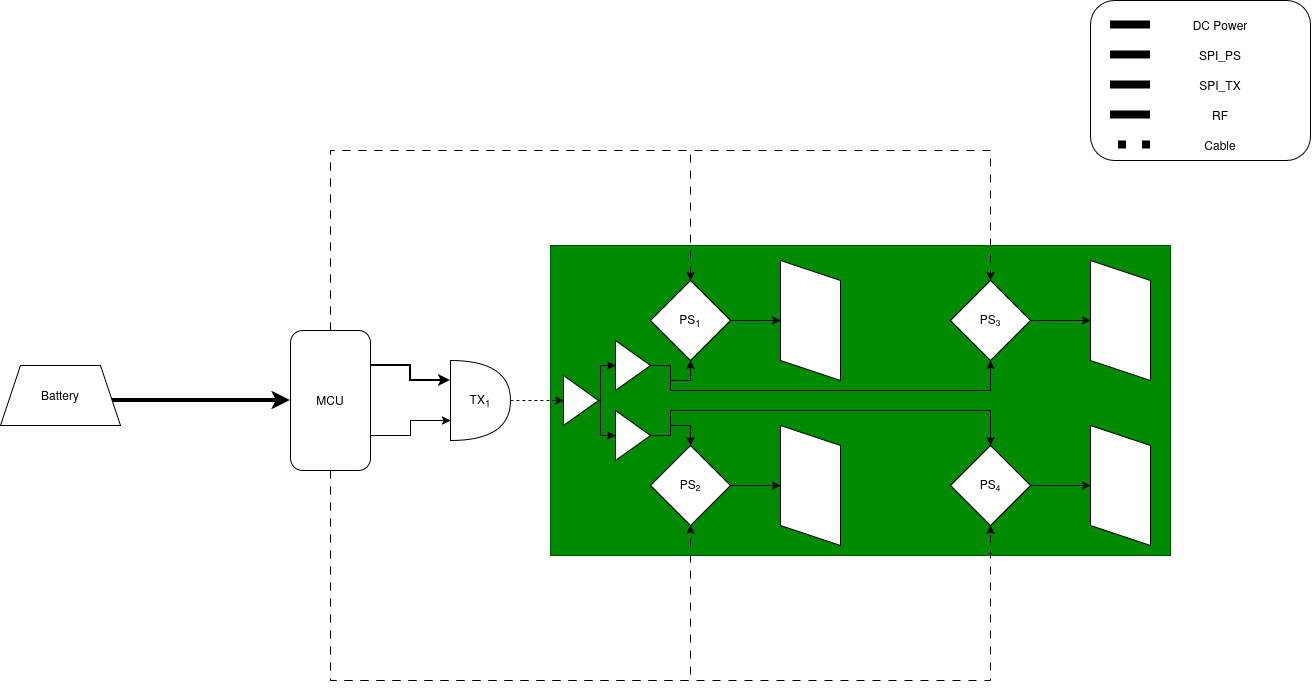

The diagram above was exported from draw.io. Its source (the exported page's mxGraphModel, read from the mxfile embedded in the PNG):
<mxGraphModel dx="2562" dy="2063" grid="1" gridSize="10" guides="1" tooltips="1" connect="1" arrows="1" fold="1" page="1" pageScale="1" pageWidth="850" pageHeight="1100" math="0" shadow="0">
  <root>
    <mxCell id="0" />
    <mxCell id="1" parent="0" />
    <mxCell id="Uazbs2ZnWwoQONYaCWYz-60" parent="1" style="rounded=0;whiteSpace=wrap;html=1;fillColor=#008a00;fontColor=#ffffff;strokeColor=#005700;" value="" vertex="1">
      <mxGeometry height="310" width="620" x="340" y="225" as="geometry" />
    </mxCell>
    <mxCell id="a_arahi1D5DXQyMf2854-1" edge="1" parent="1" source="Uazbs2ZnWwoQONYaCWYz-1" style="edgeStyle=orthogonalEdgeStyle;rounded=0;orthogonalLoop=1;jettySize=auto;html=1;entryX=0.5;entryY=0;entryDx=0;entryDy=0;dashed=1;dashPattern=8 8;strokeColor=light-dark(#000000,#66FFFF);" target="Uazbs2ZnWwoQONYaCWYz-6">
      <mxGeometry relative="1" as="geometry">
        <Array as="points">
          <mxPoint x="120" y="130" />
          <mxPoint x="480" y="130" />
        </Array>
      </mxGeometry>
    </mxCell>
    <mxCell id="a_arahi1D5DXQyMf2854-2" edge="1" parent="1" source="Uazbs2ZnWwoQONYaCWYz-1" style="edgeStyle=orthogonalEdgeStyle;rounded=0;orthogonalLoop=1;jettySize=auto;html=1;entryX=0.5;entryY=0;entryDx=0;entryDy=0;dashed=1;dashPattern=8 8;strokeColor=light-dark(#000000,#66FFFF);" target="Uazbs2ZnWwoQONYaCWYz-8">
      <mxGeometry relative="1" as="geometry">
        <Array as="points">
          <mxPoint x="120" y="130" />
          <mxPoint x="780" y="130" />
        </Array>
      </mxGeometry>
    </mxCell>
    <mxCell id="a_arahi1D5DXQyMf2854-3" edge="1" parent="1" source="Uazbs2ZnWwoQONYaCWYz-1" style="edgeStyle=orthogonalEdgeStyle;rounded=0;orthogonalLoop=1;jettySize=auto;html=1;entryX=0.5;entryY=1;entryDx=0;entryDy=0;dashed=1;dashPattern=8 8;strokeColor=light-dark(#000000,#66FFFF);" target="Uazbs2ZnWwoQONYaCWYz-7">
      <mxGeometry relative="1" as="geometry">
        <Array as="points">
          <mxPoint x="120" y="660" />
          <mxPoint x="480" y="660" />
        </Array>
      </mxGeometry>
    </mxCell>
    <mxCell id="a_arahi1D5DXQyMf2854-4" edge="1" parent="1" source="Uazbs2ZnWwoQONYaCWYz-1" style="edgeStyle=orthogonalEdgeStyle;rounded=0;orthogonalLoop=1;jettySize=auto;html=1;entryX=0.5;entryY=1;entryDx=0;entryDy=0;dashed=1;dashPattern=8 8;strokeColor=light-dark(#000000,#66FFFF);" target="Uazbs2ZnWwoQONYaCWYz-9">
      <mxGeometry relative="1" as="geometry">
        <Array as="points">
          <mxPoint x="120" y="660" />
          <mxPoint x="780" y="660" />
        </Array>
      </mxGeometry>
    </mxCell>
    <mxCell id="Uazbs2ZnWwoQONYaCWYz-1" parent="1" style="rounded=1;whiteSpace=wrap;html=1;" value="MCU" vertex="1">
      <mxGeometry height="140" width="80" x="80" y="310" as="geometry" />
    </mxCell>
    <mxCell id="Uazbs2ZnWwoQONYaCWYz-74" edge="1" parent="1" source="Uazbs2ZnWwoQONYaCWYz-2" style="edgeStyle=orthogonalEdgeStyle;curved=1;rounded=0;orthogonalLoop=1;jettySize=auto;html=1;exitX=1;exitY=0.5;exitDx=0;exitDy=0;exitPerimeter=0;entryX=0;entryY=0.5;entryDx=0;entryDy=0;strokeColor=light-dark(#000000,#CCCC00);dashed=1;" target="a_arahi1D5DXQyMf2854-7">
      <mxGeometry relative="1" as="geometry" />
    </mxCell>
    <mxCell id="Uazbs2ZnWwoQONYaCWYz-2" parent="1" style="shape=or;whiteSpace=wrap;html=1;shapeInside=1;rotation=0;" value="TX&lt;sub&gt;1&lt;/sub&gt;" vertex="1">
      <mxGeometry height="80" width="60" x="240" y="340" as="geometry" />
    </mxCell>
    <mxCell id="Uazbs2ZnWwoQONYaCWYz-18" edge="1" parent="1" source="Uazbs2ZnWwoQONYaCWYz-6" style="edgeStyle=orthogonalEdgeStyle;curved=1;rounded=0;orthogonalLoop=1;jettySize=auto;html=1;exitX=1;exitY=0.5;exitDx=0;exitDy=0;entryX=0.5;entryY=0;entryDx=0;entryDy=0;strokeColor=light-dark(#000000,#CCCC00);" target="Uazbs2ZnWwoQONYaCWYz-11" value="&lt;div&gt;&lt;br&gt;&lt;/div&gt;&lt;div&gt;&lt;br&gt;&lt;/div&gt;">
      <mxGeometry relative="1" as="geometry" />
    </mxCell>
    <mxCell id="Uazbs2ZnWwoQONYaCWYz-6" parent="1" style="rhombus;whiteSpace=wrap;html=1;shapeInside=1;" value="PS&lt;sub&gt;1&lt;/sub&gt;" vertex="1">
      <mxGeometry height="80" width="80" x="440" y="260" as="geometry" />
    </mxCell>
    <mxCell id="Uazbs2ZnWwoQONYaCWYz-19" edge="1" parent="1" source="Uazbs2ZnWwoQONYaCWYz-7" style="edgeStyle=orthogonalEdgeStyle;curved=1;rounded=0;orthogonalLoop=1;jettySize=auto;html=1;exitX=1;exitY=0.5;exitDx=0;exitDy=0;entryX=0.5;entryY=0;entryDx=0;entryDy=0;strokeColor=light-dark(#000000,#CCCC00);" target="Uazbs2ZnWwoQONYaCWYz-12">
      <mxGeometry relative="1" as="geometry" />
    </mxCell>
    <mxCell id="Uazbs2ZnWwoQONYaCWYz-7" parent="1" style="rhombus;whiteSpace=wrap;html=1;shapeInside=1;" value="PS&lt;span style=&quot;font-size: 10px;&quot;&gt;&lt;sub&gt;2&lt;/sub&gt;&lt;/span&gt;" vertex="1">
      <mxGeometry height="80" width="80" x="440" y="425" as="geometry" />
    </mxCell>
    <mxCell id="Uazbs2ZnWwoQONYaCWYz-23" edge="1" parent="1" source="Uazbs2ZnWwoQONYaCWYz-8" style="edgeStyle=orthogonalEdgeStyle;curved=1;rounded=0;orthogonalLoop=1;jettySize=auto;html=1;exitX=1;exitY=0.5;exitDx=0;exitDy=0;entryX=0.5;entryY=0;entryDx=0;entryDy=0;strokeColor=light-dark(#000000,#CCCC00);" target="Uazbs2ZnWwoQONYaCWYz-14">
      <mxGeometry relative="1" as="geometry" />
    </mxCell>
    <mxCell id="Uazbs2ZnWwoQONYaCWYz-8" parent="1" style="rhombus;whiteSpace=wrap;html=1;shapeInside=1;" value="PS&lt;span style=&quot;font-size: 10px;&quot;&gt;&lt;sub&gt;3&lt;/sub&gt;&lt;/span&gt;" vertex="1">
      <mxGeometry height="80" width="80" x="740" y="260" as="geometry" />
    </mxCell>
    <mxCell id="Uazbs2ZnWwoQONYaCWYz-22" edge="1" parent="1" source="Uazbs2ZnWwoQONYaCWYz-9" style="edgeStyle=orthogonalEdgeStyle;curved=1;rounded=0;orthogonalLoop=1;jettySize=auto;html=1;exitX=1;exitY=0.5;exitDx=0;exitDy=0;entryX=0.5;entryY=0;entryDx=0;entryDy=0;strokeColor=light-dark(#000000,#CCCC00);" target="Uazbs2ZnWwoQONYaCWYz-13">
      <mxGeometry relative="1" as="geometry" />
    </mxCell>
    <mxCell id="Uazbs2ZnWwoQONYaCWYz-9" parent="1" style="rhombus;whiteSpace=wrap;html=1;shapeInside=1;" value="PS&lt;span style=&quot;font-size: 10px;&quot;&gt;&lt;sub&gt;4&lt;/sub&gt;&lt;/span&gt;" vertex="1">
      <mxGeometry height="80" width="80" x="740" y="425" as="geometry" />
    </mxCell>
    <mxCell id="Uazbs2ZnWwoQONYaCWYz-11" parent="1" style="shape=parallelogram;perimeter=parallelogramPerimeter;whiteSpace=wrap;html=1;shapeInside=1;fixedSize=1;rotation=-90;strokeColor=light-dark(#000000,#999900);fillColor=light-dark(#FFFFFF,#CCCC00);" value="" vertex="1">
      <mxGeometry height="60" width="120" x="540" y="270" as="geometry" />
    </mxCell>
    <mxCell id="Uazbs2ZnWwoQONYaCWYz-12" parent="1" style="shape=parallelogram;perimeter=parallelogramPerimeter;whiteSpace=wrap;html=1;shapeInside=1;fixedSize=1;rotation=-90;strokeColor=light-dark(#000000,#999900);fillColor=light-dark(#FFFFFF,#CCCC00);" value="" vertex="1">
      <mxGeometry height="60" width="120" x="540" y="435" as="geometry" />
    </mxCell>
    <mxCell id="Uazbs2ZnWwoQONYaCWYz-13" parent="1" style="shape=parallelogram;perimeter=parallelogramPerimeter;whiteSpace=wrap;html=1;shapeInside=1;fixedSize=1;rotation=-90;strokeColor=light-dark(#000000,#999900);fillColor=light-dark(#FFFFFF,#CCCC00);" value="" vertex="1">
      <mxGeometry height="60" width="120" x="850" y="435" as="geometry" />
    </mxCell>
    <mxCell id="Uazbs2ZnWwoQONYaCWYz-14" parent="1" style="shape=parallelogram;perimeter=parallelogramPerimeter;whiteSpace=wrap;html=1;shapeInside=1;fixedSize=1;rotation=-90;strokeColor=light-dark(#000000,#999900);fillColor=light-dark(#FFFFFF,#CCCC00);" value="" vertex="1">
      <mxGeometry height="60" width="120" x="850" y="270" as="geometry" />
    </mxCell>
    <mxCell id="Uazbs2ZnWwoQONYaCWYz-39" edge="1" parent="1" style="edgeStyle=orthogonalEdgeStyle;rounded=0;orthogonalLoop=1;jettySize=auto;html=1;entryX=0;entryY=0.5;entryDx=0;entryDy=0;strokeColor=light-dark(#000000,#FF0000);strokeWidth=4;exitX=1;exitY=0.5;exitDx=0;exitDy=0;" target="Uazbs2ZnWwoQONYaCWYz-1">
      <mxGeometry relative="1" as="geometry">
        <Array as="points">
          <mxPoint x="-120" y="380" />
        </Array>
        <mxPoint x="-120" y="390" as="sourcePoint" />
        <mxPoint x="60" y="360" as="targetPoint" />
      </mxGeometry>
    </mxCell>
    <mxCell id="Uazbs2ZnWwoQONYaCWYz-38" parent="1" style="shape=trapezoid;perimeter=trapezoidPerimeter;whiteSpace=wrap;html=1;shapeInside=1;fixedSize=1;" value="Battery" vertex="1">
      <mxGeometry height="60" width="120" x="-210" y="345" as="geometry" />
    </mxCell>
    <mxCell id="Uazbs2ZnWwoQONYaCWYz-40" edge="1" parent="1" source="Uazbs2ZnWwoQONYaCWYz-1" style="edgeStyle=orthogonalEdgeStyle;rounded=0;orthogonalLoop=1;jettySize=auto;html=1;exitX=1;exitY=0.75;exitDx=0;exitDy=0;entryX=0;entryY=0.75;entryDx=0;entryDy=0;entryPerimeter=0;strokeColor=light-dark(#000000,#33FF33);" target="Uazbs2ZnWwoQONYaCWYz-2">
      <mxGeometry relative="1" as="geometry" />
    </mxCell>
    <mxCell id="Uazbs2ZnWwoQONYaCWYz-41" edge="1" parent="1" source="Uazbs2ZnWwoQONYaCWYz-1" style="edgeStyle=orthogonalEdgeStyle;rounded=0;orthogonalLoop=1;jettySize=auto;html=1;exitX=1;exitY=0.25;exitDx=0;exitDy=0;entryX=0;entryY=0.25;entryDx=0;entryDy=0;entryPerimeter=0;strokeColor=light-dark(#000000,#FF0000);strokeWidth=2;" target="Uazbs2ZnWwoQONYaCWYz-2">
      <mxGeometry relative="1" as="geometry" />
    </mxCell>
    <mxCell id="Uazbs2ZnWwoQONYaCWYz-47" parent="1" style="rounded=1;whiteSpace=wrap;html=1;" value="" vertex="1">
      <mxGeometry height="160" width="220" x="880" y="-20" as="geometry" />
    </mxCell>
    <mxCell id="Uazbs2ZnWwoQONYaCWYz-49" parent="1" style="text;html=1;whiteSpace=wrap;strokeColor=none;fillColor=none;align=center;verticalAlign=middle;rounded=0;" value="DC Power" vertex="1">
      <mxGeometry height="30" width="60" x="980" y="-10" as="geometry" />
    </mxCell>
    <mxCell id="Uazbs2ZnWwoQONYaCWYz-50" edge="1" parent="1" style="endArrow=none;html=1;rounded=0;fillColor=light-dark(transparent,#FF0000);strokeWidth=8;strokeColor=light-dark(#000000,#FF0000);" value="">
      <mxGeometry height="50" relative="1" width="50" as="geometry">
        <mxPoint x="940" y="4.5" as="sourcePoint" />
        <mxPoint x="900" y="4.5" as="targetPoint" />
      </mxGeometry>
    </mxCell>
    <mxCell id="Uazbs2ZnWwoQONYaCWYz-51" parent="1" style="text;html=1;whiteSpace=wrap;strokeColor=none;fillColor=none;align=center;verticalAlign=middle;rounded=0;" value="SPI_PS" vertex="1">
      <mxGeometry height="30" width="60" x="980" y="20" as="geometry" />
    </mxCell>
    <mxCell id="Uazbs2ZnWwoQONYaCWYz-52" edge="1" parent="1" style="endArrow=none;html=1;rounded=0;fillColor=light-dark(transparent,#FF0000);strokeWidth=8;strokeColor=light-dark(#000000,#33FFFF);" value="">
      <mxGeometry height="50" relative="1" width="50" as="geometry">
        <mxPoint x="940" y="34.5" as="sourcePoint" />
        <mxPoint x="900" y="34.5" as="targetPoint" />
      </mxGeometry>
    </mxCell>
    <mxCell id="Uazbs2ZnWwoQONYaCWYz-53" parent="1" style="text;html=1;whiteSpace=wrap;strokeColor=none;fillColor=none;align=center;verticalAlign=middle;rounded=0;" value="SPI_TX" vertex="1">
      <mxGeometry height="30" width="60" x="980" y="50" as="geometry" />
    </mxCell>
    <mxCell id="Uazbs2ZnWwoQONYaCWYz-54" edge="1" parent="1" style="endArrow=none;html=1;rounded=0;fillColor=light-dark(transparent,#FF0000);strokeWidth=8;strokeColor=light-dark(#000000,#33FF33);" value="">
      <mxGeometry height="50" relative="1" width="50" as="geometry">
        <mxPoint x="940" y="64.5" as="sourcePoint" />
        <mxPoint x="900" y="64.5" as="targetPoint" />
      </mxGeometry>
    </mxCell>
    <mxCell id="Uazbs2ZnWwoQONYaCWYz-55" parent="1" style="text;html=1;whiteSpace=wrap;strokeColor=none;fillColor=none;align=center;verticalAlign=middle;rounded=0;" value="RF" vertex="1">
      <mxGeometry height="30" width="60" x="980" y="80" as="geometry" />
    </mxCell>
    <mxCell id="Uazbs2ZnWwoQONYaCWYz-56" edge="1" parent="1" style="endArrow=none;html=1;rounded=0;fillColor=light-dark(transparent,#FF0000);strokeWidth=8;strokeColor=light-dark(#000000,#CCCC00);" value="">
      <mxGeometry height="50" relative="1" width="50" as="geometry">
        <mxPoint x="940" y="94.5" as="sourcePoint" />
        <mxPoint x="900" y="94.5" as="targetPoint" />
      </mxGeometry>
    </mxCell>
    <mxCell id="Uazbs2ZnWwoQONYaCWYz-75" parent="1" style="text;html=1;whiteSpace=wrap;strokeColor=none;fillColor=none;align=center;verticalAlign=middle;rounded=0;" value="Cable" vertex="1">
      <mxGeometry height="30" width="60" x="980" y="110" as="geometry" />
    </mxCell>
    <mxCell id="Uazbs2ZnWwoQONYaCWYz-76" edge="1" parent="1" style="endArrow=none;html=1;rounded=0;fillColor=light-dark(transparent,#FF0000);strokeWidth=8;strokeColor=default;dashed=1;dashPattern=1 2;jumpSize=0;sourcePerimeterSpacing=0;targetPerimeterSpacing=0;" value="">
      <mxGeometry height="50" relative="1" width="50" as="geometry">
        <mxPoint x="940" y="124.5" as="sourcePoint" />
        <mxPoint x="900" y="124.5" as="targetPoint" />
      </mxGeometry>
    </mxCell>
    <mxCell id="a_arahi1D5DXQyMf2854-10" edge="1" parent="1" source="a_arahi1D5DXQyMf2854-7" style="edgeStyle=orthogonalEdgeStyle;rounded=0;orthogonalLoop=1;jettySize=auto;html=1;strokeColor=light-dark(#000000,#CCCC00);" target="a_arahi1D5DXQyMf2854-8">
      <mxGeometry relative="1" as="geometry">
        <Array as="points">
          <mxPoint x="390.01" y="380" />
          <mxPoint x="390.01" y="345.01" />
        </Array>
      </mxGeometry>
    </mxCell>
    <mxCell id="a_arahi1D5DXQyMf2854-11" edge="1" parent="1" source="a_arahi1D5DXQyMf2854-7" style="edgeStyle=orthogonalEdgeStyle;rounded=0;orthogonalLoop=1;jettySize=auto;html=1;strokeColor=light-dark(#000000,#CCCC00);" target="a_arahi1D5DXQyMf2854-9">
      <mxGeometry relative="1" as="geometry">
        <Array as="points">
          <mxPoint x="390.01" y="380" />
          <mxPoint x="390.01" y="415.01" />
        </Array>
      </mxGeometry>
    </mxCell>
    <mxCell id="a_arahi1D5DXQyMf2854-7" parent="1" style="triangle;whiteSpace=wrap;html=1;shapeInside=1;" value="" vertex="1">
      <mxGeometry height="50" width="35" x="353" y="355" as="geometry" />
    </mxCell>
    <mxCell id="a_arahi1D5DXQyMf2854-12" edge="1" parent="1" source="a_arahi1D5DXQyMf2854-8" style="edgeStyle=orthogonalEdgeStyle;rounded=0;orthogonalLoop=1;jettySize=auto;html=1;entryX=0.5;entryY=1;entryDx=0;entryDy=0;strokeColor=light-dark(#000000,#CCCC00);" target="Uazbs2ZnWwoQONYaCWYz-6">
      <mxGeometry relative="1" as="geometry">
        <Array as="points">
          <mxPoint x="460.01" y="345.01" />
          <mxPoint x="460.01" y="360" />
          <mxPoint x="480.01" y="360" />
        </Array>
      </mxGeometry>
    </mxCell>
    <mxCell id="a_arahi1D5DXQyMf2854-8" parent="1" style="triangle;whiteSpace=wrap;html=1;shapeInside=1;" value="" vertex="1">
      <mxGeometry height="50" width="35" x="405" y="320" as="geometry" />
    </mxCell>
    <mxCell id="a_arahi1D5DXQyMf2854-14" edge="1" parent="1" source="a_arahi1D5DXQyMf2854-9" style="edgeStyle=orthogonalEdgeStyle;rounded=0;orthogonalLoop=1;jettySize=auto;html=1;entryX=0.5;entryY=0;entryDx=0;entryDy=0;strokeColor=light-dark(#000000,#CCCC00);" target="Uazbs2ZnWwoQONYaCWYz-7">
      <mxGeometry relative="1" as="geometry">
        <Array as="points">
          <mxPoint x="460" y="415" />
          <mxPoint x="460" y="405" />
          <mxPoint x="480" y="405" />
        </Array>
      </mxGeometry>
    </mxCell>
    <mxCell id="a_arahi1D5DXQyMf2854-15" edge="1" parent="1" source="a_arahi1D5DXQyMf2854-9" style="edgeStyle=orthogonalEdgeStyle;rounded=0;orthogonalLoop=1;jettySize=auto;html=1;entryX=0.5;entryY=0;entryDx=0;entryDy=0;strokeColor=light-dark(#000000,#CCCC00);" target="Uazbs2ZnWwoQONYaCWYz-9">
      <mxGeometry relative="1" as="geometry">
        <Array as="points">
          <mxPoint x="460" y="415" />
          <mxPoint x="460" y="390" />
          <mxPoint x="780" y="390" />
        </Array>
      </mxGeometry>
    </mxCell>
    <mxCell id="a_arahi1D5DXQyMf2854-9" parent="1" style="triangle;whiteSpace=wrap;html=1;shapeInside=1;" value="" vertex="1">
      <mxGeometry height="50" width="35" x="405" y="390" as="geometry" />
    </mxCell>
    <mxCell id="a_arahi1D5DXQyMf2854-13" edge="1" parent="1" source="a_arahi1D5DXQyMf2854-8" style="edgeStyle=orthogonalEdgeStyle;rounded=0;orthogonalLoop=1;jettySize=auto;html=1;entryX=0.5;entryY=1;entryDx=0;entryDy=0;strokeColor=light-dark(#000000,#CCCC00);" target="Uazbs2ZnWwoQONYaCWYz-8">
      <mxGeometry relative="1" as="geometry">
        <Array as="points">
          <mxPoint x="460" y="345" />
          <mxPoint x="460" y="370" />
          <mxPoint x="780" y="370" />
        </Array>
      </mxGeometry>
    </mxCell>
  </root>
</mxGraphModel>